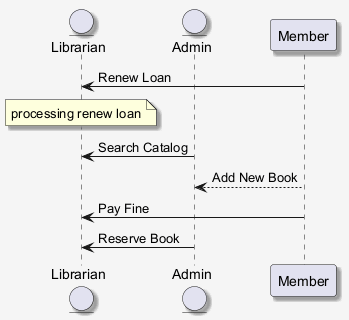

The diagram above was rendered by PlantUML. Its source (embedded in the PNG):
@startuml
skinparam shadowing false
skinparam backgroundColor #F5F5F5
skinparam shadowing true
entity "Librarian" as L
entity "Admin" as A
participant "Member" as M
M -> L : Renew Loan
note over L : processing renew loan
A -> L : Search Catalog
M --> A : Add New Book
M -> L : Pay Fine
A -> L : Reserve Book
@enduml